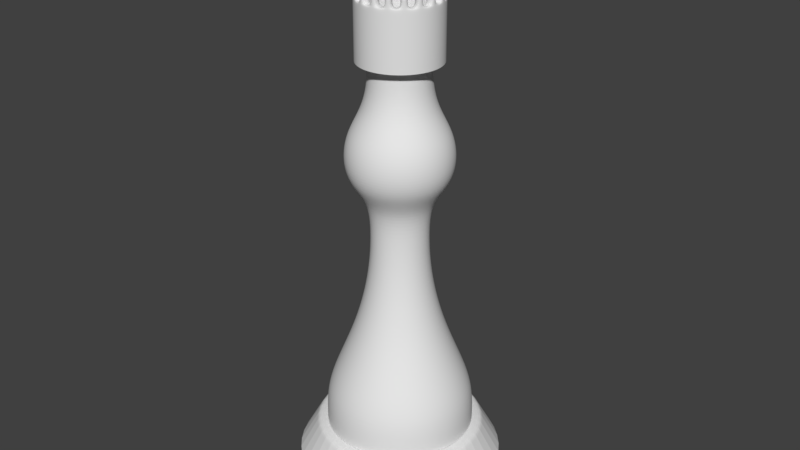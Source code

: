 # Source: King.blend  (saved by Blender 2.79.0; exported with 4.5.12 LTS)
import bpy
from mathutils import Matrix  # noqa: F401  (used for matrix-valued properties, if any)

bpy.ops.wm.read_factory_settings(use_empty=True)
scene = bpy.context.scene
scene.name = 'Scene'

# ---- collections
col_collection_1 = bpy.data.collections.new('Collection 1'); scene.collection.children.link(col_collection_1)

# ---- world
world_world = bpy.data.worlds.new('World'); scene.world = world_world
world_world.color = (0.05088, 0.05088, 0.05088)
world_world.use_sun_shadow = False
world_world.sun_shadow_jitter_overblur = 0.0
world_world.cycles.sampling_method = 'MANUAL'

# ---- meshes
me_cylinder = bpy.data.meshes.new('Cylinder')
me_cylinder.from_pydata([(0.0, 1.0, 0.2), (0.866, 0.5, 0.2), (0.866, -0.5, 0.2), (-8.742e-08, -1.0, 0.2), (-0.866, -0.5, 0.2), (-0.866, 0.5, 0.2), (0.0, 1.0, 0.0), (0.866, 0.5, 0.0), (0.866, -0.5, 0.0), (-8.742e-08, -1.0, 0.0), (-0.866, -0.5, 0.0), (-0.866, 0.5, 0.0), (0.6928, 0.4, 0.5), (-5.324e-10, 0.8, 0.5), (0.6928, -0.4, 0.5), (-7.047e-08, -0.8, 0.5), (-0.6928, -0.4, 0.5), (-0.6928, 0.4, 0.5), (-0.4596, 0.3857, 0.779), (-0.3737, 0.3135, 1.058), (-0.2848, 0.239, 1.337), (-0.2213, 0.1857, 1.616), (-0.1832, 0.1537, 1.895), (-0.1705, 0.143, 2.174), (-0.1042, 0.5909, 0.779), (-0.0847, 0.4804, 1.058), (-0.06455, 0.3661, 1.337), (-0.05016, 0.2845, 1.616), (-0.04152, 0.2355, 1.895), (-0.03864, 0.2192, 2.174), (0.2052, -0.5638, 0.779), (0.1668, -0.4584, 1.058), (0.1271, -0.3493, 1.337), (0.09879, -0.2714, 1.616), (0.08178, -0.2247, 1.895), (0.07611, -0.2091, 2.174), (-0.3857, -0.4596, 0.779), (-0.3135, -0.3737, 1.058), (-0.239, -0.2848, 1.337), (-0.1857, -0.2213, 1.616), (-0.1537, -0.1832, 1.895), (-0.143, -0.1705, 2.174), (-0.1042, -0.5909, 0.779), (-0.0847, -0.4804, 1.058), (-0.06455, -0.3661, 1.337), (-0.05016, -0.2845, 1.616), (-0.04152, -0.2355, 1.895), (-0.03864, -0.2192, 2.174), (0.3857, 0.4596, 0.779), (0.3135, 0.3737, 1.058), (0.239, 0.2848, 1.337), (0.1857, 0.2213, 1.616), (0.1537, 0.1832, 1.895), (0.143, 0.1705, 2.174), (0.4596, -0.3857, 0.779), (0.3737, -0.3135, 1.058), (0.2848, -0.239, 1.337), (0.2213, -0.1857, 1.616), (0.1832, -0.1537, 1.895), (0.1705, -0.143, 2.174), (0.1042, 0.5909, 0.779), (0.0847, 0.4804, 1.058), (0.06455, 0.3661, 1.337), (0.05016, 0.2845, 1.616), (0.04152, 0.2355, 1.895), (0.03864, 0.2192, 2.174), (0.5638, -0.2052, 0.779), (0.4584, -0.1668, 1.058), (0.3493, -0.1271, 1.337), (0.2714, -0.09879, 1.616), (0.2247, -0.08178, 1.895), (0.2091, -0.07611, 2.174), (0.4596, 0.3857, 0.779), (0.3737, 0.3135, 1.058), (0.2848, 0.239, 1.337), (0.2213, 0.1857, 1.616), (0.1832, 0.1537, 1.895), (0.1705, 0.143, 2.174), (0.3, 0.5196, 0.779), (0.2439, 0.4224, 1.058), (0.1859, 0.3219, 1.337), (0.1444, 0.2502, 1.616), (0.1196, 0.2071, 1.895), (0.1113, 0.1927, 2.174), (-0.3, 0.5196, 0.779), (-0.2439, 0.4224, 1.058), (-0.1859, 0.3219, 1.337), (-0.1444, 0.2502, 1.616), (-0.1196, 0.2071, 1.895), (-0.1113, 0.1927, 2.174), (-0.5196, -0.3, 0.779), (-0.4224, -0.2439, 1.058), (-0.3219, -0.1859, 1.337), (-0.2502, -0.1444, 1.616), (-0.2071, -0.1196, 1.895), (-0.1927, -0.1113, 2.174), (-4.973e-08, 0.2225, 2.174), (-4.983e-08, 0.2391, 1.895), (-5.012e-08, 0.2889, 1.616), (-5.06e-08, 0.3717, 1.337), (-5.128e-08, 0.4878, 1.058), (-5.193e-08, 0.6, 0.779), (-0.5196, 0.3, 0.779), (-0.4224, 0.2439, 1.058), (-0.3219, 0.1859, 1.337), (-0.2502, 0.1444, 1.616), (-0.2071, 0.1196, 1.895), (-0.1927, 0.1113, 2.174), (-0.6, -3.352e-07, 0.779), (-0.4878, -2.955e-07, 1.058), (-0.3717, -2.543e-07, 1.337), (-0.2889, -2.249e-07, 1.616), (-0.2391, -2.073e-07, 1.895), (-0.2225, -2.014e-07, 2.174), (0.5638, 0.2052, 0.779), (0.4584, 0.1668, 1.058), (0.3493, 0.1271, 1.337), (0.2714, 0.09879, 1.616), (0.2247, 0.08178, 1.895), (0.2091, 0.07611, 2.174), (0.5909, 0.1042, 0.779), (0.4804, 0.0847, 1.058), (0.3661, 0.06455, 1.337), (0.2845, 0.05016, 1.616), (0.2355, 0.04152, 1.895), (0.2192, 0.03864, 2.174), (0.5909, -0.1042, 0.779), (0.4804, -0.0847, 1.058), (0.3661, -0.06455, 1.337), (0.2845, -0.05016, 1.616), (0.2355, -0.04152, 1.895), (0.2192, -0.03864, 2.174), (0.2052, 0.5638, 0.779), (0.1668, 0.4584, 1.058), (0.1271, 0.3493, 1.337), (0.09879, 0.2714, 1.616), (0.08178, 0.2247, 1.895), (0.07611, 0.2091, 2.174), (-0.3, -0.5196, 0.779), (-0.2439, -0.4224, 1.058), (-0.1859, -0.3219, 1.337), (-0.1444, -0.2502, 1.616), (-0.1196, -0.2071, 1.895), (-0.1113, -0.1927, 2.174), (0.3, -0.5196, 0.779), (0.2439, -0.4224, 1.058), (0.1859, -0.3219, 1.337), (0.1444, -0.2502, 1.616), (0.1196, -0.2071, 1.895), (0.1113, -0.1927, 2.174), (-0.5909, 0.1042, 0.779), (-0.4804, 0.0847, 1.058), (-0.3661, 0.06455, 1.337), (-0.2845, 0.05016, 1.616), (-0.2355, 0.04152, 1.895), (-0.2192, 0.03864, 2.174), (1.817e-07, -0.6, 0.779), (1.387e-07, -0.4878, 1.058), (9.416e-08, -0.3717, 1.337), (6.237e-08, -0.2889, 1.616), (4.329e-08, -0.2391, 1.895), (3.693e-08, -0.2225, 2.174), (-0.5909, -0.1042, 0.779), (-0.4804, -0.0847, 1.058), (-0.3661, -0.06455, 1.337), (-0.2845, -0.05016, 1.616), (-0.2355, -0.04152, 1.895), (-0.2192, -0.03864, 2.174), (0.5196, 0.3, 0.779), (0.4224, 0.2439, 1.058), (0.3219, 0.1859, 1.337), (0.2502, 0.1444, 1.616), (0.2071, 0.1196, 1.895), (0.1927, 0.1113, 2.174), (0.6, -1.099e-08, 0.779), (0.4878, -3.185e-08, 1.058), (0.3717, -5.342e-08, 1.337), (0.2889, -6.883e-08, 1.616), (0.2391, -7.807e-08, 1.895), (0.2225, -8.116e-08, 2.174), (0.5196, -0.3, 0.779), (0.4224, -0.2439, 1.058), (0.3219, -0.1859, 1.337), (0.2502, -0.1444, 1.616), (0.2071, -0.1196, 1.895), (0.1927, -0.1113, 2.174), (-0.5638, 0.2052, 0.779), (-0.4584, 0.1668, 1.058), (-0.3493, 0.1271, 1.337), (-0.2714, 0.09879, 1.616), (-0.2247, 0.08178, 1.895), (-0.2091, 0.07611, 2.174), (-0.4596, -0.3857, 0.779), (-0.3737, -0.3135, 1.058), (-0.2848, -0.239, 1.337), (-0.2213, -0.1857, 1.616), (-0.1832, -0.1537, 1.895), (-0.1705, -0.143, 2.174), (-0.3, 0.5196, 0.5), (-0.5196, -0.3, 0.5), (-0.5196, 0.3, 0.5), (-0.6, -3.352e-07, 0.5), (0.5638, 0.2052, 0.5), (0.5638, -0.2052, 0.5), (0.3857, 0.4596, 0.5), (0.5909, 0.1042, 0.5), (0.4596, -0.3857, 0.5), (0.4596, 0.3857, 0.5), (0.5909, -0.1042, 0.5), (-5.193e-08, 0.6, 0.5), (0.1042, 0.5909, 0.5), (0.2052, 0.5638, 0.5), (0.3, 0.5196, 0.5), (0.5196, 0.3, 0.5), (0.6, -1.099e-08, 0.5), (0.5196, -0.3, 0.5), (-0.5638, 0.2052, 0.5), (-0.4596, -0.3857, 0.5), (-0.3857, 0.4596, 0.5), (-0.5909, -0.1042, 0.5), (-0.1042, 0.5909, 0.5), (0.3857, -0.4596, 0.5), (0.3, -0.5196, 0.5), (0.2052, -0.5638, 0.5), (0.1042, -0.5909, 0.5), (1.817e-07, -0.6, 0.5), (-0.1042, -0.5909, 0.5), (-0.2052, -0.5638, 0.5), (-0.3, -0.5196, 0.5), (-0.3857, -0.4596, 0.5), (-0.5638, -0.2052, 0.5), (-0.5909, 0.1042, 0.5), (-0.04152, 0.2355, 2.453), (-0.3857, 0.4596, 0.779), (-0.08178, 0.2247, 2.453), (-0.3135, 0.3737, 1.058), (-0.1196, 0.2071, 2.453), (-0.239, 0.2848, 1.337), (-0.1537, 0.1832, 2.453), (-0.1857, 0.2213, 1.616), (-0.1832, 0.1537, 2.453), (-0.1537, 0.1832, 1.895), (-0.2071, 0.1196, 2.453), (-0.143, 0.1705, 2.174), (-0.2247, 0.08178, 2.453), (0.3857, -0.4596, 0.779), (-0.2355, 0.04152, 2.453), (0.3135, -0.3737, 1.058), (-0.2391, -2.073e-07, 2.453), (0.239, -0.2848, 1.337), (-0.2355, -0.04152, 2.453), (0.1857, -0.2213, 1.616), (-0.2247, -0.08178, 2.453), (0.1537, -0.1832, 1.895), (-0.2071, -0.1196, 2.453), (0.143, -0.1705, 2.174), (-0.1832, -0.1537, 2.453), (0.1042, -0.5909, 0.779), (-0.1537, -0.1832, 2.453), (0.0847, -0.4804, 1.058), (-0.1196, -0.2071, 2.453), (0.06455, -0.3661, 1.337), (-0.08178, -0.2247, 2.453), (0.05016, -0.2845, 1.616), (-0.04152, -0.2355, 2.453), (0.04152, -0.2355, 1.895), (4.329e-08, -0.2391, 2.453), (0.03864, -0.2192, 2.174), (0.04152, -0.2355, 2.453), (-0.2052, -0.5638, 0.779), (0.08178, -0.2247, 2.453), (-0.1668, -0.4584, 1.058), (0.1196, -0.2071, 2.453), (-0.1271, -0.3493, 1.337), (0.1537, -0.1832, 2.453), (-0.09879, -0.2714, 1.616), (0.1832, -0.1537, 2.453), (-0.08178, -0.2247, 1.895), (0.2071, -0.1196, 2.453), (-0.07611, -0.2091, 2.174), (0.2247, -0.08178, 2.453), (-0.5638, -0.2052, 0.779), (0.2355, -0.04152, 2.453), (-0.4584, -0.1668, 1.058), (0.2391, -7.807e-08, 2.453), (-0.3493, -0.1271, 1.337), (0.2355, 0.04152, 2.453), (-0.2714, -0.09879, 1.616), (0.2247, 0.08178, 2.453), (-0.2247, -0.08178, 1.895), (0.2071, 0.1196, 2.453), (-0.2091, -0.07611, 2.174), (0.1832, 0.1537, 2.453), (-0.2052, 0.5638, 0.779), (0.1537, 0.1832, 2.453), (-0.1668, 0.4584, 1.058), (0.1196, 0.2071, 2.453), (-0.1271, 0.3493, 1.337), (0.08178, 0.2247, 2.453), (-0.09879, 0.2714, 1.616), (0.04152, 0.2355, 2.453), (-0.08178, 0.2247, 1.895), (-4.983e-08, 0.2391, 2.453), (-0.07611, 0.2091, 2.174), (-0.2052, 0.5638, 0.5), (-0.4596, 0.3857, 0.5), (-0.04152, 0.2355, 3.554), (-0.08178, 0.2247, 3.554), (-0.1196, 0.2071, 3.554), (-0.1537, 0.1832, 3.554), (-0.1832, 0.1537, 3.554), (-0.2071, 0.1196, 3.554), (-0.2247, 0.08178, 3.554), (-0.2355, 0.04152, 3.554), (-0.2391, -2.073e-07, 3.554), (-0.2355, -0.04152, 3.554), (-0.2247, -0.08178, 3.554), (-0.2071, -0.1196, 3.554), (-0.1832, -0.1537, 3.554), (-0.1537, -0.1832, 3.554), (-0.1196, -0.2071, 3.554), (-0.08178, -0.2247, 3.554), (-0.04152, -0.2355, 3.554), (2.27e-07, -0.2391, 3.554), (0.04152, -0.2355, 3.554), (0.08178, -0.2247, 3.554), (0.1196, -0.2071, 3.554), (0.1537, -0.1832, 3.554), (0.1832, -0.1537, 3.554), (0.2071, -0.1196, 3.554), (0.2247, -0.08178, 3.554), (0.2355, -0.04152, 3.554), (0.2391, -7.807e-08, 3.554), (0.2355, 0.04152, 3.554), (0.2247, 0.08178, 3.554), (0.2071, 0.1196, 3.554), (0.1832, 0.1537, 3.554), (0.1537, 0.1832, 3.554), (0.1196, 0.2071, 3.554), (0.08178, 0.2247, 3.554), (0.04152, 0.2355, 3.554), (1.339e-07, 0.2391, 3.554), (-0.3702, -0.1348, 2.636), (-0.4038, -0.147, 2.82), (-0.3702, -0.1348, 3.004), (-0.2695, -0.09808, 3.187), (-0.2247, -0.08178, 3.371), (-0.2355, -0.04152, 3.371), (-0.2824, -0.0498, 3.187), (-0.388, -0.06842, 3.004), (-0.4232, -0.07462, 2.82), (-0.388, -0.06842, 2.636), (0.197, 0.3412, 2.636), (0.2149, 0.3722, 2.82), (0.197, 0.3412, 3.004), (0.1434, 0.2483, 3.187), (0.1196, 0.2071, 3.371), (0.1537, 0.1832, 3.371), (0.1843, 0.2197, 3.187), (0.2533, 0.3018, 3.004), (0.2762, 0.3292, 2.82), (0.2533, 0.3018, 2.636), (0.3018, 0.2533, 2.636), (0.3292, 0.2762, 2.82), (0.3018, 0.2533, 3.004), (0.2197, 0.1843, 3.187), (0.1832, 0.1537, 3.371), (0.2071, 0.1196, 3.371), (0.2483, 0.1434, 3.187), (0.3412, 0.197, 3.004), (0.3722, 0.2149, 2.82), (0.3412, 0.197, 2.636), (-0.1348, 0.3702, 2.636), (-0.147, 0.4038, 2.82), (-0.1348, 0.3702, 3.004), (-0.09808, 0.2695, 3.187), (-0.08178, 0.2247, 3.371), (-0.04152, 0.2355, 3.371), (-0.04979, 0.2824, 3.187), (-0.06842, 0.388, 3.004), (-0.07462, 0.4232, 2.82), (-0.06842, 0.388, 2.636), (0.3018, -0.2533, 2.636), (0.3292, -0.2762, 2.82), (0.3018, -0.2533, 3.004), (0.2197, -0.1843, 3.187), (0.1832, -0.1537, 3.371), (0.1537, -0.1832, 3.371), (0.1843, -0.2197, 3.187), (0.2533, -0.3018, 3.004), (0.2762, -0.3292, 2.82), (0.2533, -0.3018, 2.636), (-0.06842, -0.388, 2.636), (-0.07462, -0.4232, 2.82), (-0.06842, -0.388, 3.004), (-0.04979, -0.2824, 3.187), (-0.04152, -0.2355, 3.371), (-0.08178, -0.2247, 3.371), (-0.09808, -0.2695, 3.187), (-0.1348, -0.3702, 3.004), (-0.147, -0.4038, 2.82), (-0.1348, -0.3702, 2.636), (-0.197, 0.3412, 2.636), (-0.2149, 0.3722, 2.82), (-0.197, 0.3412, 3.004), (-0.1434, 0.2483, 3.187), (-0.1196, 0.2071, 3.371), (1.033e-07, 0.2391, 3.371), (8.353e-08, 0.2868, 3.187), (5.749e-08, 0.394, 3.004), (6.014e-09, 0.4297, 2.82), (-4.343e-08, 0.394, 2.636), (-0.2533, -0.3018, 2.636), (-0.2762, -0.3292, 2.82), (-0.2533, -0.3018, 3.004), (-0.1843, -0.2197, 3.187), (-0.1537, -0.1832, 3.371), (-0.1832, -0.1537, 3.371), (-0.2197, -0.1843, 3.187), (-0.3018, -0.2533, 3.004), (-0.3292, -0.2762, 2.82), (-0.3018, -0.2533, 2.636), (0.1348, -0.3702, 2.636), (0.147, -0.4038, 2.82), (0.1348, -0.3702, 3.004), (0.09808, -0.2695, 3.187), (0.08178, -0.2247, 3.371), (0.04152, -0.2355, 3.371), (0.04979, -0.2824, 3.187), (0.06842, -0.388, 3.004), (0.07462, -0.4232, 2.82), (0.06842, -0.388, 2.636), (-0.2391, -2.073e-07, 3.371), (-0.2868, -2.236e-07, 3.187), (-0.394, -2.603e-07, 3.004), (-0.4297, -2.726e-07, 2.82), (-0.394, -2.603e-07, 2.636), (0.3412, -0.197, 2.636), (0.3722, -0.2149, 2.82), (0.3412, -0.197, 3.004), (0.2483, -0.1434, 3.187), (0.2071, -0.1196, 3.371), (0.394, -4.741e-08, 2.636), (0.4297, -4.033e-08, 2.82), (0.394, -4.741e-08, 3.004), (0.2868, -6.864e-08, 3.187), (0.2391, -7.807e-08, 3.371), (0.2355, -0.04152, 3.371), (0.2824, -0.04979, 3.187), (0.388, -0.06842, 3.004), (0.4232, -0.07462, 2.82), (0.388, -0.06842, 2.636), (0.04152, 0.2355, 3.371), (0.04979, 0.2824, 3.187), (0.06842, 0.388, 3.004), (0.07462, 0.4232, 2.82), (0.06842, 0.388, 2.636), (-0.3412, 0.197, 2.636), (-0.3722, 0.2149, 2.82), (-0.3412, 0.197, 3.004), (-0.2483, 0.1434, 3.187), (-0.2071, 0.1196, 3.371), (-0.1832, 0.1537, 3.371), (-0.2197, 0.1843, 3.187), (-0.3018, 0.2533, 3.004), (-0.3292, 0.2762, 2.82), (-0.3018, 0.2533, 2.636), (0.3702, -0.1348, 2.636), (0.4038, -0.147, 2.82), (0.3702, -0.1348, 3.004), (0.2695, -0.09808, 3.187), (0.2247, -0.08178, 3.371), (1.1e-07, -0.394, 2.636), (1.734e-07, -0.4297, 2.82), (2.109e-07, -0.394, 3.004), (1.952e-07, -0.2868, 3.187), (1.964e-07, -0.2391, 3.371), (0.1348, 0.3702, 2.636), (0.147, 0.4038, 2.82), (0.1348, 0.3702, 3.004), (0.09808, 0.2695, 3.187), (0.08178, 0.2247, 3.371), (-0.2533, 0.3018, 2.636), (-0.2762, 0.3292, 2.82), (-0.2533, 0.3018, 3.004), (-0.1843, 0.2197, 3.187), (-0.1537, 0.1832, 3.371), (0.197, -0.3412, 2.636), (0.2149, -0.3722, 2.82), (0.197, -0.3412, 3.004), (0.1434, -0.2483, 3.187), (0.1196, -0.2071, 3.371), (-0.3412, -0.197, 2.636), (-0.3722, -0.2149, 2.82), (-0.3412, -0.197, 3.004), (-0.2483, -0.1434, 3.187), (-0.2071, -0.1196, 3.371), (-0.2355, 0.04152, 3.371), (-0.2824, 0.04979, 3.187), (-0.388, 0.06842, 3.004), (-0.4232, 0.07462, 2.82), (-0.388, 0.06842, 2.636), (0.388, 0.06842, 2.636), (0.4232, 0.07462, 2.82), (0.388, 0.06842, 3.004), (0.2824, 0.04979, 3.187), (0.2355, 0.04152, 3.371), (-0.197, -0.3412, 2.636), (-0.2149, -0.3722, 2.82), (-0.197, -0.3412, 3.004), (-0.1434, -0.2483, 3.187), (-0.1196, -0.2071, 3.371), (0.2247, 0.08178, 3.371), (0.2695, 0.09808, 3.187), (0.3702, 0.1348, 3.004), (0.4038, 0.147, 2.82), (0.3702, 0.1348, 2.636), (-0.3702, 0.1348, 2.636), (-0.4038, 0.147, 2.82), (-0.3702, 0.1348, 3.004), (-0.2695, 0.09808, 3.187), (-0.2247, 0.08178, 3.371), (0.0572, 0.3244, 3.554), (1.393e-07, 0.3294, 3.554), (-0.04533, 0.2571, 4.015), (1.393e-07, 0.3294, 4.015), (-0.08929, 0.2453, 4.015), (0.0572, 0.3244, 4.015), (-0.1305, 0.2261, 4.015), (0.1127, 0.3095, 4.015), (-0.1678, 0.2, 4.015), (0.1647, 0.2853, 4.015), (-0.2, 0.1678, 4.015), (0.2117, 0.2523, 4.015), (-0.2261, 0.1305, 4.015), (0.2523, 0.2117, 4.015), (-0.2453, 0.08929, 4.015), (0.2853, 0.1647, 4.015), (-0.2571, 0.04533, 4.015), (0.3095, 0.1127, 4.015), (-0.2611, -3.352e-07, 4.015), (0.3244, 0.0572, 4.015), (-0.2571, -0.04533, 4.015), (0.3294, -1.804e-07, 4.015), (-0.2453, -0.08929, 4.015), (0.3244, -0.0572, 4.015), (-0.2261, -0.1305, 4.015), (0.3095, -0.1127, 4.015), (-0.2, -0.1678, 4.015), (0.2853, -0.1647, 4.015), (-0.1678, -0.2, 4.015), (0.2523, -0.2117, 4.015), (-0.1305, -0.2261, 4.015), (0.2117, -0.2523, 4.015), (-0.08929, -0.2453, 4.015), (0.1647, -0.2853, 4.015), (-0.04533, -0.2571, 4.015), (0.1127, -0.3095, 4.015), (2.421e-07, -0.2611, 4.015), (0.0572, -0.3244, 4.015), (0.04533, -0.2571, 4.015), (2.675e-07, -0.3294, 4.015), (0.08929, -0.2453, 4.015), (-0.0572, -0.3244, 4.015), (0.1305, -0.2261, 4.015), (-0.1127, -0.3095, 4.015), (0.1678, -0.2, 4.015), (-0.1647, -0.2853, 4.015), (0.2, -0.1678, 4.015), (-0.2117, -0.2523, 4.015), (0.2261, -0.1305, 4.015), (-0.2523, -0.2117, 4.015), (0.2453, -0.08929, 4.015), (-0.2853, -0.1647, 4.015), (0.2571, -0.04533, 4.015), (-0.3095, -0.1127, 4.015), (0.2611, -1.941e-07, 4.015), (-0.3244, -0.0572, 4.015), (0.2571, 0.04533, 4.015), (-0.3294, -3.584e-07, 4.015), (0.2453, 0.08929, 4.015), (-0.3244, 0.0572, 4.015), (0.2261, 0.1305, 4.015), (-0.3095, 0.1127, 4.015), (0.2, 0.1678, 4.015), (-0.2853, 0.1647, 4.015), (0.1678, 0.2, 4.015), (-0.2523, 0.2117, 4.015), (0.1305, 0.2261, 4.015), (-0.2117, 0.2523, 4.015), (0.08929, 0.2453, 4.015), (-0.1647, 0.2853, 4.015), (0.04533, 0.2571, 4.015), (-0.1127, 0.3095, 4.015), (1.405e-07, 0.2611, 4.015), (-0.0572, 0.3244, 4.015), (0.1127, 0.3095, 3.554), (0.1647, 0.2853, 3.554), (0.2117, 0.2523, 3.554), (0.2523, 0.2117, 3.554), (0.2853, 0.1647, 3.554), (0.3095, 0.1127, 3.554), (0.3244, 0.0572, 3.554), (0.3294, -1.804e-07, 3.554), (0.3244, -0.0572, 3.554), (0.3095, -0.1127, 3.554), (0.2853, -0.1647, 3.554), (0.2523, -0.2117, 3.554), (0.2117, -0.2523, 3.554), (0.1647, -0.2853, 3.554), (0.1127, -0.3095, 3.554), (0.0572, -0.3244, 3.554), (2.675e-07, -0.3294, 3.554), (-0.0572, -0.3244, 3.554), (-0.1127, -0.3095, 3.554), (-0.1647, -0.2853, 3.554), (-0.2117, -0.2523, 3.554), (-0.2523, -0.2117, 3.554), (-0.2853, -0.1647, 3.554), (-0.3095, -0.1127, 3.554), (-0.3244, -0.0572, 3.554), (-0.3294, -3.584e-07, 3.554), (-0.3244, 0.0572, 3.554), (-0.3095, 0.1127, 3.554), (-0.2853, 0.1647, 3.554), (-0.2523, 0.2117, 3.554), (-0.2117, 0.2523, 3.554), (-0.1647, 0.2853, 3.554), (-0.1127, 0.3095, 3.554), (-0.0572, 0.3244, 3.554), (-0.04533, 0.2571, 3.559), (-0.08929, 0.2453, 3.559), (-0.1305, 0.2261, 3.559), (-0.1678, 0.2, 3.559), (-0.2, 0.1678, 3.559), (-0.2261, 0.1305, 3.559), (-0.2453, 0.08929, 3.559), (-0.2571, 0.04533, 3.559), (-0.2611, -3.352e-07, 3.559), (-0.2571, -0.04533, 3.559), (-0.2453, -0.08929, 3.559), (-0.2261, -0.1305, 3.559), (-0.2, -0.1678, 3.559), (-0.1678, -0.2, 3.559), (-0.1305, -0.2261, 3.559), (-0.08929, -0.2453, 3.559), (-0.04533, -0.2571, 3.559), (2.421e-07, -0.2611, 3.559), (0.04533, -0.2571, 3.559), (0.08929, -0.2453, 3.559), (0.1305, -0.2261, 3.559), (0.1678, -0.2, 3.559), (0.2, -0.1678, 3.559), (0.2261, -0.1305, 3.559), (0.2453, -0.08929, 3.559), (0.2571, -0.04533, 3.559), (0.2611, -1.941e-07, 3.559), (0.2571, 0.04533, 3.559), (0.2453, 0.08929, 3.559), (0.2261, 0.1305, 3.559), (0.2, 0.1678, 3.559), (0.1678, 0.2, 3.559), (0.1305, 0.2261, 3.559), (0.08929, 0.2453, 3.559), (0.04533, 0.2571, 3.559), (1.405e-07, 0.2611, 3.559), (-0.08929, -0.2453, 4.087), (-0.1127, -0.3095, 4.087), (0.04533, -0.2571, 4.087), (0.0572, -0.3244, 4.087), (-0.2453, -0.08929, 4.087), (-0.3095, -0.1127, 4.087), (0.1127, 0.3095, 4.087), (0.0572, 0.3244, 4.087), (-0.1305, 0.2261, 4.087), (-0.1647, 0.2853, 4.087), (0.04533, 0.2571, 4.087), (1.405e-07, 0.2611, 4.087), (1.393e-07, 0.3294, 4.087), (0.2261, 0.1305, 4.087), (0.2853, 0.1647, 4.087), (0.2117, 0.2523, 4.087), (0.1647, 0.2853, 4.087), (0.1678, -0.2, 4.087), (0.2117, -0.2523, 4.087), (-0.1678, -0.2, 4.087), (-0.2117, -0.2523, 4.087), (-0.1647, -0.2853, 4.087), (-0.1305, -0.2261, 4.087), (-0.2261, 0.1305, 4.087), (-0.2853, 0.1647, 4.087), (0.2523, 0.2117, 4.087), (-0.3095, 0.1127, 4.087), (-0.2453, 0.08929, 4.087), (0.1305, 0.2261, 4.087), (0.08929, 0.2453, 4.087), (0.2453, -0.08929, 4.087), (0.3095, -0.1127, 4.087), (0.3244, 0.0572, 4.087), (0.3095, 0.1127, 4.087), (0.3244, -0.0572, 4.087), (0.2571, -0.04533, 4.087), (-0.04533, -0.2571, 4.087), (-0.0572, -0.3244, 4.087), (2.675e-07, -0.3294, 4.087), (2.421e-07, -0.2611, 4.087), (-0.2611, -3.352e-07, 4.087), (-0.3294, -3.584e-07, 4.087), (0.3294, -1.804e-07, 4.087), (-0.3244, -0.0572, 4.087), (-0.2571, -0.04533, 4.087), (-0.04533, 0.2571, 4.087), (-0.0572, 0.3244, 4.087), (-0.1127, 0.3095, 4.087), (-0.08929, 0.2453, 4.087), (0.2571, 0.04533, 4.087), (0.2853, -0.1647, 4.087), (0.2453, 0.08929, 4.087), (0.08929, -0.2453, 4.087), (0.1127, -0.3095, 4.087), (0.1647, -0.2853, 4.087), (0.1305, -0.2261, 4.087), (-0.2261, -0.1305, 4.087), (-0.2853, -0.1647, 4.087), (0.2523, -0.2117, 4.087), (-0.2523, -0.2117, 4.087), (-0.2, -0.1678, 4.087), (-0.1678, 0.2, 4.087), (-0.2117, 0.2523, 4.087), (-0.2523, 0.2117, 4.087), (-0.2, 0.1678, 4.087), (0.2, 0.1678, 4.087), (0.1678, 0.2, 4.087), (0.2, -0.1678, 4.087), (0.2261, -0.1305, 4.087), (-0.2571, 0.04533, 4.087), (-0.3244, 0.0572, 4.087), (0.2611, -1.941e-07, 4.087), (-0.03509, 0.3191, 3.886), (-0.03509, 0.3191, 3.956), (-0.03509, 0.3893, 3.886), (-0.03509, 0.3893, 3.956), (0.03509, 0.3191, 3.886), (0.03509, 0.3191, 3.956), (0.03509, 0.3893, 3.886), (0.03509, 0.3893, 3.956), (-0.03509, 0.3191, 4.269), (-0.03509, 0.3893, 4.269), (0.03509, 0.3893, 4.269), (0.03509, 0.3191, 4.269), (-0.03509, 0.3191, 4.341), (-0.03509, 0.3893, 4.341), (0.03509, 0.3893, 4.341), (0.03509, 0.3191, 4.341), (-0.03509, 0.3191, 4.491), (-0.03509, 0.3893, 4.491), (0.03509, 0.3893, 4.491), (0.03509, 0.3191, 4.491), (-0.1568, 0.3191, 4.269), (-0.1568, 0.3893, 4.269), (0.1568, 0.3893, 4.269), (0.1568, 0.3191, 4.269), (-0.1568, 0.3191, 4.341), (-0.1568, 0.3893, 4.341), (0.1568, 0.3893, 4.341), (0.1568, 0.3191, 4.341), (-0.0572, 0.3244, 3.558), (-0.1127, 0.3095, 3.558), (1.393e-07, 0.3294, 3.558), (-0.1647, 0.2853, 3.558), (-0.2117, 0.2523, 3.558), (-0.2523, 0.2117, 3.558), (-0.2853, 0.1647, 3.558), (-0.3095, 0.1127, 3.558), (-0.3244, 0.0572, 3.558), (-0.3294, -3.584e-07, 3.558), (-0.3244, -0.0572, 3.558), (-0.3095, -0.1127, 3.558), (-0.2853, -0.1647, 3.558), (-0.2523, -0.2117, 3.558), (-0.2117, -0.2523, 3.558), (-0.1647, -0.2853, 3.558), (-0.1127, -0.3095, 3.558), (-0.0572, -0.3244, 3.558), (2.675e-07, -0.3294, 3.558), (0.0572, -0.3244, 3.558), (0.1127, -0.3095, 3.558), (0.1647, -0.2853, 3.558), (0.2117, -0.2523, 3.558), (0.2523, -0.2117, 3.558), (0.2853, -0.1647, 3.558), (0.3095, -0.1127, 3.558), (0.3244, -0.0572, 3.558), (0.3294, -1.804e-07, 3.558), (0.3244, 0.0572, 3.558), (0.3095, 0.1127, 3.558), (0.2853, 0.1647, 3.558), (0.2523, 0.2117, 3.558), (0.2117, 0.2523, 3.558), (0.1647, 0.2853, 3.558), (0.1127, 0.3095, 3.558), (0.0572, 0.3244, 3.558), (-0.2247, -0.08178, 3.552), (0.1196, 0.2071, 3.552), (0.1832, 0.1537, 3.552), (-0.08178, 0.2247, 3.552), (0.1832, -0.1537, 3.552), (-0.04152, -0.2355, 3.552), (-0.1196, 0.2071, 3.552), (-0.1537, -0.1832, 3.552), (0.08178, -0.2247, 3.552), (0.2071, -0.1196, 3.552), (0.2391, -7.807e-08, 3.552), (-0.2071, 0.1196, 3.552), (0.2247, -0.08178, 3.552), (2.267e-07, -0.2391, 3.552), (0.08178, 0.2247, 3.552), (-0.1537, 0.1832, 3.552), (0.1196, -0.2071, 3.552), (-0.2071, -0.1196, 3.552), (0.2355, 0.04152, 3.552), (-0.1196, -0.2071, 3.552), (-0.2247, 0.08178, 3.552), (-0.2355, -0.04152, 3.552), (0.1537, 0.1832, 3.552), (0.2071, 0.1196, 3.552), (-0.04152, 0.2355, 3.552), (0.1537, -0.1832, 3.552), (-0.08178, -0.2247, 3.552), (1.335e-07, 0.2391, 3.552), (-0.1832, -0.1537, 3.552), (0.04152, -0.2355, 3.552), (-0.2391, -2.073e-07, 3.552), (0.2355, -0.04152, 3.552), (0.04152, 0.2355, 3.552), (-0.1832, 0.1537, 3.552), (-0.2355, 0.04152, 3.552), (0.2247, 0.08178, 3.552), (1.393e-07, 0.3294, 4.013), (-0.0572, 0.3244, 4.013), (-0.1127, 0.3095, 4.013), (-0.1647, 0.2853, 4.013), (-0.2117, 0.2523, 4.013), (-0.2523, 0.2117, 4.013), (-0.2853, 0.1647, 4.013), (-0.3095, 0.1127, 4.013), (-0.3244, 0.0572, 4.013), (-0.3294, -3.584e-07, 4.013), (-0.3244, -0.0572, 4.013), (-0.3095, -0.1127, 4.013), (-0.2853, -0.1647, 4.013), (-0.2523, -0.2117, 4.013), (-0.2117, -0.2523, 4.013), (-0.1647, -0.2853, 4.013), (-0.1127, -0.3095, 4.013), (-0.0572, -0.3244, 4.013), (2.675e-07, -0.3294, 4.013), (0.0572, -0.3244, 4.013), (0.1127, -0.3095, 4.013), (0.1647, -0.2853, 4.013), (0.2117, -0.2523, 4.013), (0.2523, -0.2117, 4.013), (0.2853, -0.1647, 4.013), (0.3095, -0.1127, 4.013), (0.3244, -0.0572, 4.013), (0.3294, -1.804e-07, 4.013), (0.3244, 0.0572, 4.013), (0.3095, 0.1127, 4.013), (0.2853, 0.1647, 4.013), (0.2523, 0.2117, 4.013), (0.2117, 0.2523, 4.013), (0.1647, 0.2853, 4.013), (0.1127, 0.3095, 4.013), (0.0572, 0.3244, 4.013), (-0.2052, 0.5638, 0.5043), (-0.5638, -0.2052, 0.5043), (-0.2052, -0.5638, 0.5043), (0.1042, -0.5909, 0.5043), (0.3857, -0.4596, 0.5043), (-5.193e-08, 0.6, 0.5043), (-0.3857, 0.4596, 0.5043), (-0.4596, -0.3857, 0.5043), (-0.5638, 0.2052, 0.5043), (0.5196, -0.3, 0.5043), (0.6, -1.099e-08, 0.5043), (0.5196, 0.3, 0.5043), (-0.5909, -0.1042, 0.5043), (1.817e-07, -0.6, 0.5043), (-0.5909, 0.1042, 0.5043), (0.3, -0.5196, 0.5043), (-0.3, -0.5196, 0.5043), (0.2052, 0.5638, 0.5043), (0.5909, -0.1042, 0.5043), (0.5909, 0.1042, 0.5043), (0.5638, 0.2052, 0.5043), (-0.6, -3.352e-07, 0.5043), (-0.5196, 0.3, 0.5043), (-0.5196, -0.3, 0.5043), (-0.3, 0.5196, 0.5043), (0.3, 0.5196, 0.5043), (0.4596, 0.3857, 0.5043), (0.5638, -0.2052, 0.5043), (0.1042, 0.5909, 0.5043), (0.4596, -0.3857, 0.5043), (0.3857, 0.4596, 0.5043), (-0.1042, -0.5909, 0.5043), (-0.3857, -0.4596, 0.5043), (0.2052, -0.5638, 0.5043), (-0.1042, 0.5909, 0.5043), (-0.4596, 0.3857, 0.5043), (-0.6956, 0.4016, 0.4951), (-5.237e-10, 0.8033, 0.4951), (-7.075e-08, -0.8033, 0.4951), (-0.6956, -0.4016, 0.4951), (0.6956, 0.4016, 0.4951), (0.6956, -0.4016, 0.4951), (-1.455e-11, 0.9945, 0.2082), (-0.8613, -0.4973, 0.2082), (0.8613, -0.4973, 0.2082), (-0.8613, 0.4973, 0.2082), (-8.696e-08, -0.9945, 0.2082), (0.8613, 0.4973, 0.2082), (0.0, 1.0, 0.1935), (0.866, 0.5, 0.1935), (0.866, -0.5, 0.1935), (-8.742e-08, -1.0, 0.1935), (-0.866, -0.5, 0.1935), (-0.866, 0.5, 0.1935), (0.866, 0.5, 0.004918), (0.866, -0.5, 0.004918), (-8.742e-08, -1.0, 0.004918), (-0.866, -0.5, 0.004918), (-0.866, 0.5, 0.004918), (0.0, 1.0, 0.004918), (0.1513, 0.3191, 4.269), (0.1513, 0.3191, 4.341), (0.1513, 0.3893, 4.269), (0.1513, 0.3893, 4.341), (-0.154, 0.3893, 4.341), (-0.154, 0.3191, 4.341), (-0.154, 0.3893, 4.269), (-0.154, 0.3191, 4.269), (-0.03509, 0.3191, 3.892), (-0.03509, 0.3893, 3.892), (0.03509, 0.3893, 3.892), (0.03509, 0.3191, 3.892), (-0.03509, 0.3191, 4.487), (-0.03509, 0.3893, 4.487), (0.03509, 0.3191, 4.487), (0.03509, 0.3893, 4.487), (-0.03509, 0.3893, 4.346), (0.03509, 0.3893, 4.346), (-0.03509, 0.3191, 4.346), (0.03509, 0.3191, 4.346), (0.04185, 0.3191, 4.341), (0.04185, 0.3191, 4.269), (0.04185, 0.3893, 4.269), (0.04185, 0.3893, 4.341), (-0.03924, 0.3191, 4.341), (-0.03924, 0.3893, 4.341), (-0.03924, 0.3893, 4.269), (-0.03924, 0.3191, 4.269), (-0.03509, 0.3893, 4.259), (0.03509, 0.3893, 4.259), (0.03509, 0.3191, 4.259), (-0.03509, 0.3191, 4.259), (0.1127, 0.3095, 4.086), (0.08929, 0.2453, 4.086), (0.0572, 0.3244, 4.086), (0.04533, 0.2571, 4.086), (0.1127, -0.3095, 4.086), (0.08929, -0.2453, 4.086), (0.1305, -0.2261, 4.086), (0.1647, -0.2853, 4.086), (0.1678, -0.2, 4.085), (0.2, -0.1678, 4.085), (0.2523, -0.2117, 4.085), (0.2117, -0.2523, 4.085), (0.2453, -0.08929, 4.085), (0.3095, -0.1127, 4.085), (0.2261, -0.1305, 4.085), (0.2853, -0.1647, 4.085), (0.0572, -0.3244, 4.085), (2.675e-07, -0.3294, 4.085), (2.421e-07, -0.2611, 4.085), (0.04533, -0.2571, 4.085), (-0.04533, -0.2571, 4.086), (-0.0572, -0.3244, 4.086), (-0.1127, -0.3095, 4.086), (-0.08929, -0.2453, 4.086), (-0.1678, -0.2, 4.086), (-0.1305, -0.2261, 4.086), (-0.2117, -0.2523, 4.086), (-0.1647, -0.2853, 4.086), (-0.2261, -0.1305, 4.086), (-0.2, -0.1678, 4.086), (-0.2523, -0.2117, 4.086), (-0.2853, -0.1647, 4.086), (-0.2453, -0.08929, 4.084), (-0.3095, -0.1127, 4.084), (-0.2571, -0.04533, 4.084), (-0.3244, -0.0572, 4.084), (-0.3294, -3.584e-07, 4.084), (-0.3244, 0.0572, 4.084), (-0.2571, 0.04533, 4.084), (-0.2611, -3.352e-07, 4.084), (-0.3095, 0.1127, 4.086), (-0.2853, 0.1647, 4.086), (-0.2261, 0.1305, 4.086), (-0.2453, 0.08929, 4.086), (-0.1678, 0.2, 4.086), (-0.2, 0.1678, 4.086), (-0.2117, 0.2523, 4.086), (-0.2523, 0.2117, 4.086), (-0.1305, 0.2261, 4.085), (-0.1647, 0.2853, 4.085), (-0.1127, 0.3095, 4.085), (-0.08929, 0.2453, 4.085), (1.405e-07, 0.2611, 4.085), (-0.04533, 0.2571, 4.085), (1.393e-07, 0.3294, 4.085), (-0.0572, 0.3244, 4.085), (0.1678, 0.2, 4.081), (0.1305, 0.2261, 4.081), (0.1647, 0.2853, 4.081), (0.2117, 0.2523, 4.081), (0.2853, 0.1647, 4.084), (0.2261, 0.1305, 4.084), (0.2, 0.1678, 4.084), (0.2523, 0.2117, 4.084), (0.2453, 0.08929, 4.085), (0.3095, 0.1127, 4.085), (0.3244, 0.0572, 4.085), (0.2571, 0.04533, 4.085), (0.3244, -0.0572, 4.085), (0.2571, -0.04533, 4.085), (0.2611, -1.941e-07, 4.085), (0.3294, -1.804e-07, 4.085), (1.448e-07, -2.393e-07, 3.559), (0.0572, 0.3244, 3.574), (0.1127, 0.3095, 3.574), (0.1647, 0.2853, 3.574), (0.2117, 0.2523, 3.574), (0.2523, 0.2117, 3.574), (0.2853, 0.1647, 3.574), (0.3095, 0.1127, 3.574), (0.3244, 0.0572, 3.574), (0.3294, -1.804e-07, 3.574), (0.3244, -0.0572, 3.574), (0.3095, -0.1127, 3.574), (0.2853, -0.1647, 3.574), (0.2523, -0.2117, 3.574), (0.2117, -0.2523, 3.574), (0.1647, -0.2853, 3.574), (0.1127, -0.3095, 3.574), (0.0572, -0.3244, 3.574), (2.675e-07, -0.3294, 3.574), (-0.0572, -0.3244, 3.574), (-0.1127, -0.3095, 3.574), (-0.1647, -0.2853, 3.574), (-0.2117, -0.2523, 3.574), (-0.2523, -0.2117, 3.574), (-0.2853, -0.1647, 3.574), (-0.3095, -0.1127, 3.574), (-0.3244, -0.0572, 3.574), (-0.3294, -3.584e-07, 3.574), (-0.3244, 0.0572, 3.574), (-0.3095, 0.1127, 3.574), (-0.2853, 0.1647, 3.574), (-0.2523, 0.2117, 3.574), (-0.2117, 0.2523, 3.574), (-0.1647, 0.2853, 3.574), (-0.1127, 0.3095, 3.574), (-0.0572, 0.3244, 3.574), (1.393e-07, 0.3294, 3.574), (0.2261, -0.1305, 3.564), (0.2, -0.1678, 3.564), (0.04533, 0.2571, 3.564), (0.08929, 0.2453, 3.564), (-0.2571, 0.04533, 3.564), (-0.2453, 0.08929, 3.564), (0.04533, -0.2571, 3.564), (2.421e-07, -0.2611, 3.564), (-0.1305, 0.2261, 3.564), (-0.08929, 0.2453, 3.564), (0.2261, 0.1305, 3.564), (0.2453, 0.08929, 3.564), (-0.1678, -0.2, 3.564), (-0.2, -0.1678, 3.564), (0.2453, -0.08929, 3.564), (-0.2611, -3.352e-07, 3.564), (1.405e-07, 0.2611, 3.564), (0.08929, -0.2453, 3.564), (0.2, 0.1678, 3.564), (-0.1678, 0.2, 3.564), (-0.1305, -0.2261, 3.564), (0.2571, -0.04533, 3.564), (-0.2571, -0.04533, 3.564), (0.1305, -0.2261, 3.564), (-0.2, 0.1678, 3.564), (0.1678, 0.2, 3.564), (-0.08929, -0.2453, 3.564), (0.2611, -1.941e-07, 3.564), (-0.2453, -0.08929, 3.564), (0.1678, -0.2, 3.564), (0.1305, 0.2261, 3.564), (-0.2261, 0.1305, 3.564), (-0.04533, -0.2571, 3.564), (-0.04533, 0.2571, 3.564), (0.2571, 0.04533, 3.564), (-0.2261, -0.1305, 3.564), (0.2, -0.1678, 4.011), (0.08929, 0.2453, 4.011), (-0.2453, 0.08929, 4.011), (2.421e-07, -0.2611, 4.011), (-0.08929, 0.2453, 4.011), (0.2453, 0.08929, 4.011), (-0.2, -0.1678, 4.011), (-0.2261, 0.1305, 4.011), (0.1305, 0.2261, 4.011), (0.1678, -0.2, 4.011), (-0.2453, -0.08929, 4.011), (0.2611, -1.941e-07, 4.011), (-0.08929, -0.2453, 4.011), (0.1678, 0.2, 4.011), (-0.2, 0.1678, 4.011), (0.1305, -0.2261, 4.011), (-0.2571, -0.04533, 4.011), (0.2571, -0.04533, 4.011), (-0.1305, -0.2261, 4.011), (-0.1678, 0.2, 4.011), (0.2, 0.1678, 4.011), (0.08929, -0.2453, 4.011), (1.405e-07, 0.2611, 4.011), (-0.2611, -3.352e-07, 4.011), (0.2453, -0.08929, 4.011), (-0.1678, -0.2, 4.011), (0.2261, 0.1305, 4.011), (-0.1305, 0.2261, 4.011), (0.04533, -0.2571, 4.011), (-0.2571, 0.04533, 4.011), (0.04533, 0.2571, 4.011), (0.2261, -0.1305, 4.011), (-0.04533, -0.2571, 4.011), (-0.04533, 0.2571, 4.011), (0.2571, 0.04533, 4.011), (-0.2261, -0.1305, 4.011)], [], [(922, 0, 1, 923), (923, 1, 2, 924), (924, 2, 3, 925), (925, 3, 4, 926), (911, 910, 17, 13), (926, 4, 5, 927), (927, 5, 0, 922), (11, 6, 7, 8, 9, 10), (12, 13, 17, 16, 15, 14), (913, 912, 15, 16), (915, 914, 12, 14), (914, 911, 13, 12), (910, 913, 16, 17), (912, 915, 14, 15), (160, 161, 47, 46), (159, 160, 46, 45), (111, 112, 154, 153), (109, 110, 152, 151), (895, 108, 150, 888), (87, 88, 301, 299), (85, 86, 297, 295), (898, 84, 293, 874), (195, 196, 94, 93), (193, 194, 92, 91), (881, 192, 90, 897), (27, 28, 97, 98), (25, 26, 99, 100), (908, 24, 101, 879), (299, 301, 28, 27), (295, 297, 26, 25), (874, 293, 24, 908), (22, 23, 243, 241), (20, 21, 239, 237), (18, 19, 235, 233), (70, 71, 185, 184), (68, 69, 183, 182), (66, 67, 181, 180), (265, 267, 161, 160), (261, 263, 159, 158), (257, 259, 157, 156), (130, 131, 71, 70), (128, 129, 69, 68), (126, 127, 67, 66), (34, 35, 267, 265), (32, 33, 263, 261), (30, 31, 259, 257), (178, 179, 131, 130), (176, 177, 129, 128), (88, 89, 303, 301), (174, 175, 127, 126), (158, 159, 45, 44), (249, 251, 147, 146), (301, 303, 29, 28), (263, 265, 160, 159), (177, 178, 130, 129), (887, 156, 42, 905), (192, 193, 91, 90), (909, 18, 233, 880), (892, 126, 66, 901), (86, 87, 299, 297), (297, 299, 27, 26), (259, 261, 158, 157), (175, 176, 128, 127), (112, 113, 155, 154), (28, 29, 96, 97), (69, 70, 184, 183), (33, 34, 265, 263), (884, 174, 126, 892), (84, 85, 295, 293), (293, 295, 25, 24), (877, 257, 156, 887), (156, 157, 43, 42), (110, 111, 153, 152), (26, 27, 98, 99), (67, 68, 182, 181), (31, 32, 261, 259), (196, 197, 95, 94), (21, 22, 241, 239), (129, 130, 70, 69), (108, 109, 151, 150), (24, 25, 100, 101), (901, 66, 180, 883), (157, 158, 44, 43), (907, 30, 257, 877), (194, 195, 93, 92), (19, 20, 237, 235), (127, 128, 68, 67), (906, 36, 192, 881), (123, 124, 178, 177), (269, 271, 139, 138), (247, 249, 146, 145), (122, 123, 177, 176), (876, 269, 138, 890), (245, 247, 145, 144), (121, 122, 176, 175), (146, 147, 33, 32), (878, 245, 144, 889), (120, 121, 175, 174), (118, 119, 125, 124), (893, 120, 174, 884), (117, 118, 124, 123), (142, 143, 41, 40), (116, 117, 123, 122), (141, 142, 40, 39), (115, 116, 122, 121), (140, 141, 39, 38), (148, 149, 35, 34), (114, 115, 121, 120), (139, 140, 38, 37), (147, 148, 34, 33), (894, 114, 120, 893), (138, 139, 37, 36), (145, 146, 32, 31), (277, 279, 143, 142), (890, 138, 36, 906), (144, 145, 31, 30), (275, 277, 142, 141), (253, 255, 149, 148), (889, 144, 30, 907), (273, 275, 141, 140), (251, 253, 148, 147), (124, 125, 179, 178), (271, 273, 140, 139), (161, 266, 264, 47), (902, 60, 132, 891), (94, 95, 291, 289), (132, 133, 79, 78), (903, 54, 245, 878), (42, 43, 271, 269), (73, 74, 170, 169), (823, 802, 316, 315), (113, 248, 246, 155), (89, 236, 234, 303), (169, 170, 116, 115), (197, 256, 254, 95), (29, 232, 302, 96), (891, 132, 78, 899), (162, 163, 109, 108), (165, 166, 112, 111), (45, 46, 277, 275), (44, 45, 275, 273), (235, 237, 86, 85), (99, 98, 63, 62), (80, 81, 51, 50), (52, 53, 77, 76), (905, 42, 269, 876), (303, 234, 232, 29), (90, 91, 283, 281), (79, 80, 50, 49), (900, 72, 168, 885), (181, 182, 56, 55), (23, 240, 238, 243), (51, 52, 76, 75), (46, 47, 279, 277), (39, 40, 196, 195), (187, 188, 104, 103), (875, 281, 162, 886), (58, 59, 255, 253), (75, 76, 172, 171), (135, 136, 82, 81), (71, 280, 278, 185), (896, 102, 18, 909), (152, 153, 189, 188), (267, 268, 266, 161), (131, 282, 280, 71), (150, 151, 187, 186), (104, 105, 21, 20), (35, 270, 268, 267), (81, 82, 52, 51), (179, 284, 282, 131), (283, 285, 164, 163), (886, 162, 108, 895), (153, 154, 190, 189), (149, 272, 270, 35), (166, 167, 113, 112), (125, 286, 284, 179), (102, 103, 19, 18), (143, 260, 258, 41), (105, 106, 22, 21), (255, 274, 272, 149), (287, 289, 166, 165), (119, 288, 286, 125), (151, 152, 188, 187), (279, 262, 260, 143), (154, 155, 191, 190), (59, 276, 274, 255), (888, 150, 186, 882), (173, 290, 288, 119), (285, 287, 165, 164), (47, 264, 262, 279), (106, 107, 23, 22), (185, 278, 276, 59), (281, 283, 163, 162), (41, 258, 256, 197), (103, 104, 20, 19), (77, 292, 290, 173), (189, 190, 106, 105), (97, 96, 65, 64), (186, 187, 103, 102), (101, 100, 61, 60), (96, 302, 300, 65), (136, 137, 83, 82), (137, 298, 296, 83), (237, 239, 87, 86), (53, 294, 292, 77), (289, 291, 167, 166), (98, 97, 64, 63), (190, 191, 107, 106), (100, 99, 62, 61), (879, 101, 60, 902), (65, 300, 298, 137), (83, 296, 294, 53), (188, 189, 105, 104), (239, 241, 88, 87), (95, 254, 252, 291), (882, 186, 102, 896), (133, 134, 80, 79), (60, 61, 133, 132), (92, 93, 287, 285), (184, 185, 59, 58), (163, 164, 110, 109), (134, 135, 81, 80), (61, 62, 134, 133), (191, 244, 242, 107), (243, 238, 236, 89), (57, 58, 253, 251), (182, 183, 57, 56), (82, 83, 53, 52), (62, 63, 135, 134), (880, 233, 84, 898), (54, 55, 247, 245), (171, 172, 118, 117), (76, 77, 173, 172), (91, 92, 285, 283), (74, 75, 171, 170), (63, 64, 136, 135), (78, 79, 49, 48), (180, 181, 55, 54), (885, 168, 114, 894), (56, 57, 251, 249), (233, 235, 85, 84), (172, 173, 119, 118), (64, 65, 137, 136), (291, 252, 250, 167), (40, 41, 197, 196), (43, 44, 273, 271), (155, 246, 244, 191), (107, 242, 240, 23), (899, 78, 48, 904), (904, 48, 72, 900), (55, 56, 249, 247), (38, 39, 195, 194), (183, 184, 58, 57), (72, 73, 169, 168), (93, 94, 289, 287), (170, 171, 117, 116), (48, 49, 73, 72), (36, 37, 193, 192), (883, 180, 54, 903), (164, 165, 111, 110), (241, 243, 89, 88), (897, 90, 281, 875), (49, 50, 74, 73), (37, 38, 194, 193), (168, 169, 115, 114), (167, 250, 248, 113), (50, 51, 75, 74), (314, 315, 316, 317, 318, 319, 320, 321, 322, 323, 324, 325, 326, 327, 328, 329, 330, 331, 332, 333, 334, 335, 336, 337, 338, 339, 340, 341, 306, 307, 308, 309, 310, 311, 312, 313), (824, 803, 338, 337), (825, 804, 336, 335), (826, 805, 307, 306), (827, 806, 328, 327), (828, 807, 322, 321), (805, 808, 308, 307), (829, 826, 306, 341), (830, 809, 319, 318), (804, 824, 337, 336), (831, 810, 325, 324), (832, 823, 315, 314), (806, 811, 329, 328), (833, 812, 332, 331), (834, 829, 341, 340), (835, 813, 311, 310), (811, 814, 330, 329), (814, 833, 331, 330), (807, 815, 323, 322), (803, 816, 339, 338), (808, 817, 309, 308), (810, 818, 326, 325), (802, 819, 317, 316), (836, 832, 314, 313), (819, 830, 318, 317), (812, 820, 333, 332), (817, 835, 310, 309), (809, 821, 320, 319), (837, 825, 335, 334), (821, 828, 321, 320), (820, 837, 334, 333), (815, 831, 324, 323), (816, 834, 340, 339), (813, 822, 312, 311), (818, 827, 327, 326), (822, 836, 313, 312), (244, 246, 501, 517), (517, 501, 500, 518), (518, 500, 499, 519), (519, 499, 498, 520), (520, 498, 497, 521), (272, 274, 391, 487), (487, 391, 390, 488), (488, 390, 389, 489), (489, 389, 388, 490), (490, 388, 387, 491), (242, 244, 517, 457), (457, 517, 518, 458), (458, 518, 519, 459), (459, 519, 520, 460), (460, 520, 521, 461), (298, 300, 456, 477), (477, 456, 455, 478), (478, 455, 454, 479), (479, 454, 453, 480), (480, 453, 452, 481), (266, 268, 431, 472), (472, 431, 430, 473), (473, 430, 429, 474), (474, 429, 428, 475), (475, 428, 427, 476), (286, 288, 516, 502), (502, 516, 515, 503), (503, 515, 514, 504), (504, 514, 513, 505), (505, 513, 512, 506), (260, 262, 401, 507), (507, 401, 400, 508), (508, 400, 399, 509), (509, 399, 398, 510), (510, 398, 397, 511), (288, 290, 371, 516), (516, 371, 370, 515), (515, 370, 369, 514), (514, 369, 368, 513), (513, 368, 367, 512), (258, 260, 507, 412), (412, 507, 508, 413), (413, 508, 509, 414), (414, 509, 510, 415), (415, 510, 511, 416), (238, 240, 466, 482), (482, 466, 465, 483), (483, 465, 464, 484), (484, 464, 463, 485), (485, 463, 462, 486), (284, 286, 502, 442), (442, 502, 503, 443), (443, 503, 504, 444), (444, 504, 505, 445), (445, 505, 506, 446), (254, 256, 421, 492), (492, 421, 420, 493), (493, 420, 419, 494), (494, 419, 418, 495), (495, 418, 417, 496), (246, 248, 436, 501), (501, 436, 435, 500), (500, 435, 434, 499), (499, 434, 433, 498), (498, 433, 432, 497), (252, 254, 492, 342), (342, 492, 493, 343), (343, 493, 494, 344), (344, 494, 495, 345), (345, 495, 496, 346), (270, 272, 487, 422), (422, 487, 488, 423), (423, 488, 489, 424), (424, 489, 490, 425), (425, 490, 491, 426), (236, 238, 482, 402), (402, 482, 483, 403), (403, 483, 484, 404), (404, 484, 485, 405), (405, 485, 486, 406), (296, 298, 477, 352), (352, 477, 478, 353), (353, 478, 479, 354), (354, 479, 480, 355), (355, 480, 481, 356), (264, 266, 472, 392), (392, 472, 473, 393), (393, 473, 474, 394), (394, 474, 475, 395), (395, 475, 476, 396), (280, 282, 451, 467), (467, 451, 450, 468), (468, 450, 449, 469), (469, 449, 448, 470), (470, 448, 447, 471), (278, 280, 467, 437), (437, 467, 468, 438), (438, 468, 469, 439), (439, 469, 470, 440), (440, 470, 471, 441), (240, 242, 457, 466), (466, 457, 458, 465), (465, 458, 459, 464), (464, 459, 460, 463), (463, 460, 461, 462), (300, 302, 411, 456), (456, 411, 410, 455), (455, 410, 409, 454), (454, 409, 408, 453), (453, 408, 407, 452), (282, 284, 442, 451), (451, 442, 443, 450), (450, 443, 444, 449), (449, 444, 445, 448), (448, 445, 446, 447), (276, 278, 437, 382), (382, 437, 438, 383), (383, 438, 439, 384), (384, 439, 440, 385), (385, 440, 441, 386), (248, 250, 351, 436), (436, 351, 350, 435), (435, 350, 349, 434), (434, 349, 348, 433), (433, 348, 347, 432), (268, 270, 422, 431), (431, 422, 423, 430), (430, 423, 424, 429), (429, 424, 425, 428), (428, 425, 426, 427), (292, 294, 361, 362), (362, 361, 360, 363), (363, 360, 359, 364), (364, 359, 358, 365), (365, 358, 357, 366), (256, 258, 412, 421), (421, 412, 413, 420), (420, 413, 414, 419), (419, 414, 415, 418), (418, 415, 416, 417), (302, 232, 381, 411), (411, 381, 380, 410), (410, 380, 379, 409), (409, 379, 378, 408), (408, 378, 377, 407), (234, 236, 402, 372), (372, 402, 403, 373), (373, 403, 404, 374), (374, 404, 405, 375), (375, 405, 406, 376), (262, 264, 392, 401), (401, 392, 393, 400), (400, 393, 394, 399), (399, 394, 395, 398), (398, 395, 396, 397), (274, 276, 382, 391), (391, 382, 383, 390), (390, 383, 384, 389), (389, 384, 385, 388), (388, 385, 386, 387), (232, 234, 372, 381), (381, 372, 373, 380), (380, 373, 374, 379), (379, 374, 375, 378), (378, 375, 376, 377), (290, 292, 362, 371), (371, 362, 363, 370), (370, 363, 364, 369), (369, 364, 365, 368), (368, 365, 366, 367), (294, 296, 352, 361), (361, 352, 353, 360), (360, 353, 354, 359), (359, 354, 355, 358), (358, 355, 356, 357), (250, 252, 342, 351), (351, 342, 343, 350), (350, 343, 344, 349), (349, 344, 345, 348), (348, 345, 346, 347), (1108, 1084, 631, 630), (1032, 1031, 699, 698), (838, 525, 527, 873), (1110, 1088, 642, 641), (973, 972, 721, 720), (873, 527, 529, 872), (1107, 1082, 647, 646), (995, 994, 722, 726), (872, 529, 531, 871), (1105, 1078, 663, 662), (968, 969, 676, 673), (871, 531, 533, 870), (1106, 1080, 636, 635), (1016, 1015, 675, 713), (870, 533, 535, 869), (1104, 1076, 652, 651), (539, 537, 582, 580), (869, 535, 537, 868), (1103, 1110, 641, 640), (555, 553, 566, 564), (868, 537, 539, 867), (1102, 1109, 657, 656), (571, 569, 550, 548), (867, 539, 541, 866), (1091, 1108, 630, 665), (587, 585, 534, 532), (866, 541, 543, 865), (1101, 1107, 646, 645), (975, 974, 683, 733), (865, 543, 545, 864), (1099, 1106, 635, 634), (979, 978, 696, 697), (864, 545, 547, 863), (1100, 1105, 662, 661), (983, 982, 669, 704), (863, 547, 549, 862), (1098, 1104, 651, 650), (1015, 1014, 674, 675), (862, 549, 551, 861), (1097, 1103, 640, 639), (543, 541, 578, 576), (861, 551, 553, 860), (1096, 1102, 656, 655), (559, 557, 562, 560), (860, 553, 555, 859), (1095, 1101, 645, 644), (575, 573, 546, 544), (859, 555, 557, 858), (1093, 1100, 661, 660), (591, 589, 530, 528), (858, 557, 559, 857), (1094, 1099, 634, 633), (527, 525, 594, 592), (857, 559, 561, 856), (1092, 1098, 650, 649), (1023, 1022, 732, 694), (856, 561, 563, 855), (1090, 1097, 639, 638), (971, 970, 719, 718), (855, 563, 565, 854), (1089, 1096, 655, 654), (966, 968, 673, 672), (854, 565, 567, 853), (1087, 1095, 644, 643), (967, 966, 672, 695), (853, 567, 569, 852), (1083, 1094, 633, 632), (1019, 1018, 677, 711), (852, 569, 571, 851), (1085, 1093, 660, 659), (531, 529, 590, 588), (851, 571, 573, 850), (1081, 1092, 649, 648), (547, 545, 574, 572), (850, 573, 575, 849), (1077, 1091, 665, 664), (563, 561, 558, 556), (849, 575, 577, 848), (1079, 1090, 638, 637), (579, 577, 542, 540), (848, 577, 579, 847), (1075, 1089, 654, 653), (595, 593, 526, 524), (847, 579, 581, 846), (1088, 1087, 643, 642), (1003, 1002, 707, 736), (846, 581, 583, 845), (1086, 1085, 659, 658), (1031, 1030, 717, 699), (845, 583, 585, 844), (1084, 1083, 632, 631), (998, 1000, 710, 670), (844, 585, 587, 843), (1082, 1081, 648, 647), (999, 998, 670, 671), (843, 587, 589, 842), (1080, 1079, 637, 636), (535, 533, 586, 584), (842, 589, 591, 841), (1078, 1077, 664, 663), (1076, 1075, 653, 652), (841, 591, 593, 840), (551, 549, 570, 568), (583, 581, 538, 536), (840, 593, 595, 839), (1109, 1086, 658, 657), (567, 565, 554, 552), (839, 595, 525, 838), (653, 654, 1038), (672, 673, 676, 695), (700, 708, 737, 701), (704, 669, 668, 705), (709, 671, 670, 710), (713, 675, 674, 714), (681, 682, 694, 732), (716, 697, 696, 734), (667, 703, 702, 666), (736, 707, 706, 735), (678, 712, 711, 677), (680, 691, 731, 679), (684, 724, 733, 683), (686, 687, 688, 685), (690, 692, 693, 689), (698, 699, 717, 715), (719, 720, 721, 718), (723, 725, 726, 722), (728, 729, 730, 727), (1014, 1017, 714, 674), (1035, 1034, 700, 701), (997, 996, 725, 723), (994, 997, 723, 722), (969, 967, 695, 676), (1018, 1020, 678, 677), (1037, 1036, 737, 708), (987, 986, 702, 703), (978, 980, 734, 696), (977, 976, 724, 684), (1027, 1026, 680, 679), (991, 990, 685, 688), (996, 995, 726, 725), (1007, 1006, 692, 690), (1011, 1010, 727, 730), (1004, 1003, 736, 735), (984, 983, 704, 705), (1025, 1024, 682, 681), (1010, 1012, 728, 727), (1020, 1021, 712, 678), (974, 977, 684, 683), (988, 987, 703, 667), (1002, 1005, 706, 707), (1036, 1035, 701, 737), (990, 992, 686, 685), (986, 989, 666, 702), (1013, 1011, 730, 729), (1034, 1037, 708, 700), (1009, 1008, 689, 693), (1000, 1001, 709, 710), (1001, 999, 671, 709), (1029, 1028, 731, 691), (993, 991, 688, 687), (1021, 1019, 711, 712), (1030, 1033, 715, 717), (989, 988, 667, 666), (970, 973, 720, 719), (1008, 1007, 690, 689), (985, 984, 705, 668), (1022, 1025, 681, 732), (1012, 1013, 729, 728), (1005, 1004, 735, 706), (1017, 1016, 713, 714), (1026, 1029, 691, 680), (976, 975, 733, 724), (1006, 1009, 693, 692), (992, 993, 687, 686), (1033, 1032, 698, 715), (1028, 1027, 679, 731), (982, 985, 668, 669), (1024, 1023, 694, 682), (972, 971, 718, 721), (980, 981, 716, 734), (981, 979, 697, 716), (942, 739, 741, 943), (943, 741, 745, 944), (944, 745, 743, 945), (945, 743, 739, 942), (740, 744, 742, 738), (963, 962, 747, 748), (938, 940, 759, 763), (964, 963, 748, 749), (962, 965, 746, 747), (965, 964, 749, 746), (947, 946, 754, 755), (939, 938, 763, 762), (746, 749, 753, 750), (748, 747, 751, 752), (756, 755, 754, 757), (946, 948, 757, 754), (949, 947, 755, 756), (948, 949, 756, 757), (761, 760, 764, 765), (759, 758, 762, 763), (935, 934, 761, 765), (934, 936, 760, 761), (940, 941, 758, 759), (941, 939, 762, 758), (936, 937, 764, 760), (937, 935, 765, 764), (523, 522, 596, 597, 598, 599, 600, 601, 602, 603, 604, 605, 606, 607, 608, 609, 610, 611, 612, 613, 614, 615, 616, 617, 618, 619, 620, 621, 622, 623, 624, 625, 626, 627, 628, 629), (629, 766, 768, 523), (628, 767, 766, 629), (627, 769, 767, 628), (626, 770, 769, 627), (625, 771, 770, 626), (624, 772, 771, 625), (623, 773, 772, 624), (622, 774, 773, 623), (621, 775, 774, 622), (620, 776, 775, 621), (619, 777, 776, 620), (618, 778, 777, 619), (617, 779, 778, 618), (616, 780, 779, 617), (615, 781, 780, 616), (614, 782, 781, 615), (613, 783, 782, 614), (612, 784, 783, 613), (611, 785, 784, 612), (610, 786, 785, 611), (609, 787, 786, 610), (608, 788, 787, 609), (607, 789, 788, 608), (606, 790, 789, 607), (605, 791, 790, 606), (604, 792, 791, 605), (603, 793, 792, 604), (602, 794, 793, 603), (601, 795, 794, 602), (600, 796, 795, 601), (599, 797, 796, 600), (598, 798, 797, 599), (597, 799, 798, 598), (596, 800, 799, 597), (522, 801, 800, 596), (523, 768, 801, 522), (521, 497, 836, 822), (491, 387, 827, 818), (461, 521, 822, 813), (481, 452, 834, 816), (476, 427, 831, 815), (506, 512, 837, 820), (511, 397, 828, 821), (512, 367, 825, 837), (416, 511, 821, 809), (486, 462, 835, 817), (446, 506, 820, 812), (496, 417, 830, 819), (497, 432, 832, 836), (346, 496, 819, 802), (426, 491, 818, 810), (406, 486, 817, 808), (356, 481, 816, 803), (396, 476, 815, 807), (471, 447, 833, 814), (441, 471, 814, 811), (462, 461, 813, 835), (452, 407, 829, 834), (447, 446, 812, 833), (386, 441, 811, 806), (432, 347, 823, 832), (427, 426, 810, 831), (366, 357, 824, 804), (417, 416, 809, 830), (407, 377, 826, 829), (376, 406, 808, 805), (397, 396, 807, 828), (387, 386, 806, 827), (377, 376, 805, 826), (367, 366, 804, 825), (357, 356, 803, 824), (347, 346, 802, 823), (1073, 839, 838, 1074), (1072, 840, 839, 1073), (1071, 841, 840, 1072), (1070, 842, 841, 1071), (1069, 843, 842, 1070), (1068, 844, 843, 1069), (1067, 845, 844, 1068), (1066, 846, 845, 1067), (1065, 847, 846, 1066), (1064, 848, 847, 1065), (1063, 849, 848, 1064), (1062, 850, 849, 1063), (1061, 851, 850, 1062), (1060, 852, 851, 1061), (1059, 853, 852, 1060), (1058, 854, 853, 1059), (1057, 855, 854, 1058), (1056, 856, 855, 1057), (1055, 857, 856, 1056), (1054, 858, 857, 1055), (1053, 859, 858, 1054), (1052, 860, 859, 1053), (1051, 861, 860, 1052), (1050, 862, 861, 1051), (1049, 863, 862, 1050), (1048, 864, 863, 1049), (1047, 865, 864, 1048), (1046, 866, 865, 1047), (1045, 867, 866, 1046), (1044, 868, 867, 1045), (1043, 869, 868, 1044), (1042, 870, 869, 1043), (1041, 871, 870, 1042), (1040, 872, 871, 1041), (1039, 873, 872, 1040), (1074, 838, 873, 1039), (199, 897, 875, 230), (215, 883, 903, 206), (204, 904, 900, 207), (212, 899, 904, 204), (213, 885, 894, 202), (218, 880, 898, 198), (216, 882, 896, 200), (209, 879, 902, 210), (231, 888, 882, 216), (219, 886, 895, 201), (200, 896, 909, 305), (230, 875, 886, 219), (207, 900, 885, 213), (226, 905, 876, 227), (211, 891, 899, 212), (206, 903, 878, 221), (210, 902, 891, 211), (222, 889, 907, 223), (228, 890, 906, 229), (202, 894, 893, 205), (205, 893, 884, 214), (221, 878, 889, 222), (227, 876, 890, 228), (229, 906, 881, 217), (223, 907, 877, 224), (203, 901, 883, 215), (224, 877, 887, 225), (214, 884, 892, 208), (208, 892, 901, 203), (305, 909, 880, 218), (225, 887, 905, 226), (304, 874, 908, 220), (220, 908, 879, 209), (217, 881, 897, 199), (198, 898, 874, 304), (201, 895, 888, 231), (920, 918, 915, 912), (919, 917, 913, 910), (921, 916, 911, 914), (918, 921, 914, 915), (917, 920, 912, 913), (916, 919, 910, 911), (0, 5, 919, 916), (4, 3, 920, 917), (2, 1, 921, 918), (1, 0, 916, 921), (5, 4, 917, 919), (3, 2, 918, 920), (932, 927, 922, 933), (931, 926, 927, 932), (930, 925, 926, 931), (929, 924, 925, 930), (928, 923, 924, 929), (933, 922, 923, 928), (6, 933, 928, 7), (7, 928, 929, 8), (8, 929, 930, 9), (9, 930, 931, 10), (10, 931, 932, 11), (11, 932, 933, 6), (957, 954, 935, 937), (956, 957, 937, 936), (955, 956, 936, 934), (954, 955, 934, 935), (961, 958, 939, 941), (960, 961, 941, 940), (958, 959, 938, 939), (959, 960, 940, 938), (742, 945, 942, 738), (744, 944, 945, 742), (740, 943, 944, 744), (738, 942, 943, 740), (953, 951, 949, 948), (951, 950, 947, 949), (952, 953, 948, 946), (950, 952, 946, 947), (751, 750, 952, 950), (750, 753, 953, 952), (752, 751, 950, 951), (753, 752, 951, 953), (753, 749, 955, 954), (749, 748, 956, 955), (748, 752, 957, 956), (752, 753, 954, 957), (751, 747, 960, 959), (750, 751, 959, 958), (747, 746, 961, 960), (746, 750, 958, 961), (739, 743, 964, 965), (741, 739, 965, 962), (743, 745, 963, 964), (745, 741, 962, 963), (592, 590, 967, 969), (590, 529, 966, 967), (529, 527, 968, 966), (527, 592, 969, 968), (564, 562, 971, 972), (557, 555, 973, 970), (562, 557, 970, 971), (555, 564, 972, 973), (551, 568, 975, 976), (566, 553, 977, 974), (553, 551, 976, 977), (568, 566, 974, 975), (549, 547, 979, 981), (570, 549, 981, 980), (572, 570, 980, 978), (547, 572, 978, 979), (559, 560, 985, 982), (560, 558, 984, 985), (558, 561, 983, 984), (561, 559, 982, 983), (554, 565, 988, 989), (556, 554, 989, 986), (565, 563, 987, 988), (563, 556, 986, 987), (569, 567, 993, 992), (567, 552, 991, 993), (550, 569, 992, 990), (552, 550, 990, 991), (571, 548, 995, 996), (546, 573, 997, 994), (573, 571, 996, 997), (548, 546, 994, 995), (577, 575, 999, 1001), (542, 577, 1001, 1000), (575, 544, 998, 999), (544, 542, 1000, 998), (540, 538, 1004, 1005), (579, 540, 1005, 1002), (538, 581, 1003, 1004), (581, 579, 1002, 1003), (583, 536, 1009, 1006), (534, 585, 1007, 1008), (536, 534, 1008, 1009), (585, 583, 1006, 1007), (589, 587, 1013, 1012), (587, 532, 1011, 1013), (530, 589, 1012, 1010), (532, 530, 1010, 1011), (526, 593, 1016, 1017), (528, 526, 1017, 1014), (591, 528, 1014, 1015), (593, 591, 1015, 1016), (595, 524, 1019, 1021), (525, 595, 1021, 1020), (594, 525, 1020, 1018), (524, 594, 1018, 1019), (531, 588, 1023, 1024), (586, 533, 1025, 1022), (533, 531, 1024, 1025), (588, 586, 1022, 1023), (584, 582, 1027, 1028), (537, 535, 1029, 1026), (535, 584, 1028, 1029), (582, 537, 1026, 1027), (578, 541, 1032, 1033), (580, 578, 1033, 1030), (539, 580, 1030, 1031), (541, 539, 1031, 1032), (545, 543, 1037, 1034), (576, 574, 1035, 1036), (543, 576, 1036, 1037), (574, 545, 1034, 1035), (769, 1071, 1072, 767), (640, 641, 1038), (654, 655, 1038), (641, 642, 1038), (655, 656, 1038), (642, 643, 1038), (665, 630, 1038), (656, 657, 1038), (643, 644, 1038), (630, 631, 1038), (657, 658, 1038), (644, 645, 1038), (631, 632, 1038), (658, 659, 1038), (645, 646, 1038), (632, 633, 1038), (659, 660, 1038), (646, 647, 1038), (633, 634, 1038), (660, 661, 1038), (647, 648, 1038), (634, 635, 1038), (661, 662, 1038), (648, 649, 1038), (635, 636, 1038), (662, 663, 1038), (649, 650, 1038), (636, 637, 1038), (663, 664, 1038), (650, 651, 1038), (637, 638, 1038), (664, 665, 1038), (651, 652, 1038), (638, 639, 1038), (652, 653, 1038), (639, 640, 1038), (770, 1070, 1071, 769), (771, 1069, 1070, 770), (772, 1068, 1069, 771), (773, 1067, 1068, 772), (774, 1066, 1067, 773), (775, 1065, 1066, 774), (776, 1064, 1065, 775), (777, 1063, 1064, 776), (778, 1062, 1063, 777), (779, 1061, 1062, 778), (780, 1060, 1061, 779), (781, 1059, 1060, 780), (782, 1058, 1059, 781), (783, 1057, 1058, 782), (784, 1056, 1057, 783), (785, 1055, 1056, 784), (786, 1054, 1055, 785), (787, 1053, 1054, 786), (788, 1052, 1053, 787), (789, 1051, 1052, 788), (790, 1050, 1051, 789), (791, 1049, 1050, 790), (792, 1048, 1049, 791), (793, 1047, 1048, 792), (794, 1046, 1047, 793), (795, 1045, 1046, 794), (796, 1044, 1045, 795), (797, 1043, 1044, 796), (798, 1042, 1043, 797), (799, 1041, 1042, 798), (800, 1040, 1041, 799), (801, 1039, 1040, 800), (768, 1074, 1039, 801), (767, 1072, 1073, 766), (766, 1073, 1074, 768), (1145, 1116, 1086, 1109), (1111, 1142, 1075, 1076), (1112, 1141, 1077, 1078), (1113, 1140, 1079, 1080), (1114, 1139, 1081, 1082), (1115, 1138, 1083, 1084), (1116, 1137, 1085, 1086), (1117, 1136, 1087, 1088), (1142, 1135, 1089, 1075), (1140, 1134, 1090, 1079), (1141, 1133, 1091, 1077), (1139, 1132, 1092, 1081), (1137, 1131, 1093, 1085), (1138, 1130, 1094, 1083), (1136, 1129, 1095, 1087), (1135, 1128, 1096, 1089), (1134, 1127, 1097, 1090), (1132, 1126, 1098, 1092), (1130, 1125, 1099, 1094), (1131, 1124, 1100, 1093), (1129, 1123, 1101, 1095), (1128, 1122, 1102, 1096), (1127, 1121, 1103, 1097), (1126, 1120, 1104, 1098), (1124, 1119, 1105, 1100), (1125, 1118, 1106, 1099), (1123, 1143, 1107, 1101), (1133, 1144, 1108, 1091), (1122, 1145, 1109, 1102), (1121, 1146, 1110, 1103), (1120, 1111, 1076, 1104), (1118, 1113, 1080, 1106), (1119, 1112, 1078, 1105), (1143, 1114, 1082, 1107), (1146, 1117, 1088, 1110), (1144, 1115, 1084, 1108), (524, 526, 1115, 1144), (546, 548, 1117, 1146), (556, 558, 1114, 1143), (588, 590, 1112, 1119), (534, 536, 1113, 1118), (566, 568, 1111, 1120), (544, 546, 1146, 1121), (576, 578, 1145, 1122), (594, 524, 1144, 1133), (554, 556, 1143, 1123), (532, 534, 1118, 1125), (586, 588, 1119, 1124), (564, 566, 1120, 1126), (542, 544, 1121, 1127), (574, 576, 1122, 1128), (552, 554, 1123, 1129), (584, 586, 1124, 1131), (530, 532, 1125, 1130), (562, 564, 1126, 1132), (540, 542, 1127, 1134), (572, 574, 1128, 1135), (550, 552, 1129, 1136), (528, 530, 1130, 1138), (582, 584, 1131, 1137), (560, 562, 1132, 1139), (592, 594, 1133, 1141), (538, 540, 1134, 1140), (570, 572, 1135, 1142), (548, 550, 1136, 1117), (580, 582, 1137, 1116), (526, 528, 1138, 1115), (558, 560, 1139, 1114), (536, 538, 1140, 1113), (590, 592, 1141, 1112), (568, 570, 1142, 1111), (578, 580, 1116, 1145)])
me_cylinder.use_remesh_preserve_volume = False
me_cylinder.use_remesh_preserve_attributes = False
me_cylinder.use_mirror_vertex_groups = False
me_cylinder.update()

# ---- objects
ob_cylinder = bpy.data.objects.new('Cylinder', me_cylinder)

# ---- transforms, parenting, visibility, modifiers, constraints
ob_cylinder.location = (0.0, 0.0, 0.0)
ob_cylinder.lineart.crease_threshold = 0.0
_m = ob_cylinder.modifiers.new('Subsurf', 'SUBSURF')
_m.uv_smooth = 'PRESERVE_CORNERS'
_m.levels = 3
_m.render_levels = 3
_m.show_only_control_edges = False

# ---- collection membership
col_collection_1.objects.link(ob_cylinder)

# ---- scene / render settings (as saved in the file)
scene.frame_start = 1; scene.frame_end = 250; scene.frame_set(1)
scene.render.engine = 'BLENDER_EEVEE_NEXT'
scene.render.resolution_percentage = 50
scene.render.dither_intensity = 0.0
scene.cycles.use_denoising = False
scene.cycles.samples = 128
scene.cycles.sampling_pattern = 'TABULATED_SOBOL'
scene.cycles.use_adaptive_sampling = False
scene.cycles.use_light_tree = False
scene.cycles.blur_glossy = 0.0
scene.cycles.sample_clamp_indirect = 0.0
scene.view_settings.view_transform = 'Standard'
bpy.context.view_layer.update()

# ---- added for rendering (the .blend has no active camera and no usable light): camera, sun
cam_auto = bpy.data.cameras.new('AutoCamera')
cam_auto.lens = 50.0
cam_auto.sensor_width = 36.0
cam_auto.clip_end = 1000.0
ob_auto_camera = bpy.data.objects.new('AutoCamera', cam_auto)
scene.collection.objects.link(ob_auto_camera)
ob_auto_camera.location = (4.82281, -5.78738, 6.10386)
ob_auto_camera.rotation_euler = (1.09748, -7.21219e-08, 0.694738)
scene.camera = ob_auto_camera
light_auto_sun = bpy.data.lights.new('AutoSun', 'SUN')
light_auto_sun.energy = 3.0
light_auto_sun.angle = 0.0523599
ob_auto_sun = bpy.data.objects.new('AutoSun', light_auto_sun)
scene.collection.objects.link(ob_auto_sun)
ob_auto_sun.rotation_euler = (0.872665, 0.174533, 0.523599)
bpy.context.view_layer.update()
